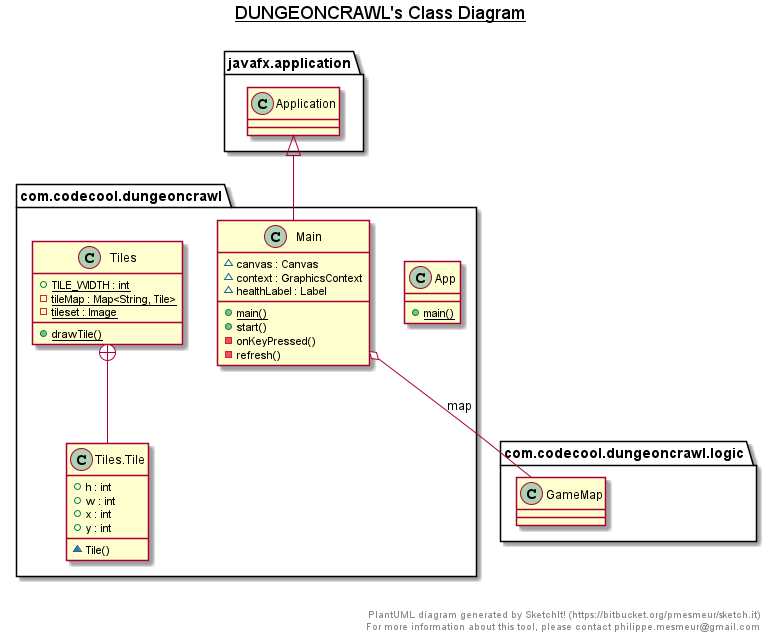

The diagram above was rendered by PlantUML. Its source (embedded in the PNG):
@startuml

title __DUNGEONCRAWL's Class Diagram__\n

  namespace com.codecool.dungeoncrawl {
    class com.codecool.dungeoncrawl.App {
        {static} + main()
    }
  }
  

  namespace com.codecool.dungeoncrawl {
    class com.codecool.dungeoncrawl.Main {
        ~ canvas : Canvas
        ~ context : GraphicsContext
        ~ healthLabel : Label
        {static} + main()
        + start()
        - onKeyPressed()
        - refresh()
    }
  }
  

  namespace com.codecool.dungeoncrawl {
    class com.codecool.dungeoncrawl.Tiles {
        {static} + TILE_WIDTH : int
        {static} - tileMap : Map<String, Tile>
        {static} - tileset : Image
        {static} + drawTile()
    }
  }
  

  namespace com.codecool.dungeoncrawl {
    class com.codecool.dungeoncrawl.Tiles.Tile {
        + h : int
        + w : int
        + x : int
        + y : int
        ~ Tile()
    }
  }
  

  com.codecool.dungeoncrawl.Main -up-|> javafx.application.Application
  com.codecool.dungeoncrawl.Main o-- com.codecool.dungeoncrawl.logic.GameMap : map
  com.codecool.dungeoncrawl.Tiles +-down- com.codecool.dungeoncrawl.Tiles.Tile


right footer


PlantUML diagram generated by SketchIt! (https://bitbucket.org/pmesmeur/sketch.it)
For more information about this tool, please contact philippe.mesmeur@gmail.com
endfooter

@enduml